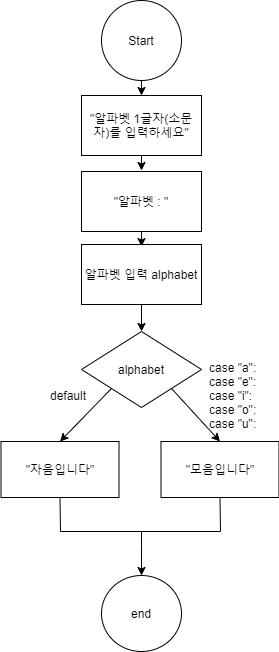

The diagram above was exported from draw.io. Its source (the exported page's mxGraphModel, read from the mxfile embedded in the PNG):
<mxGraphModel dx="462" dy="736" grid="1" gridSize="10" guides="1" tooltips="1" connect="1" arrows="1" fold="1" page="1" pageScale="1" pageWidth="827" pageHeight="1169" math="0" shadow="0">
  <root>
    <mxCell id="nRXEHo5kOpZ48UTnlX6v-0" />
    <mxCell id="nRXEHo5kOpZ48UTnlX6v-1" parent="nRXEHo5kOpZ48UTnlX6v-0" />
    <mxCell id="CTt1RXZNG0FvPyivRbNQ-130" style="edgeStyle=orthogonalEdgeStyle;rounded=0;orthogonalLoop=1;jettySize=auto;html=1;entryX=0.5;entryY=0;entryDx=0;entryDy=0;" edge="1" parent="nRXEHo5kOpZ48UTnlX6v-1" target="CTt1RXZNG0FvPyivRbNQ-62">
      <mxGeometry relative="1" as="geometry">
        <mxPoint x="401" y="560" as="sourcePoint" />
        <Array as="points">
          <mxPoint x="401" y="574" />
          <mxPoint x="401" y="574" />
        </Array>
      </mxGeometry>
    </mxCell>
    <mxCell id="CTt1RXZNG0FvPyivRbNQ-62" value="end" style="ellipse;whiteSpace=wrap;html=1;aspect=fixed;" vertex="1" parent="nRXEHo5kOpZ48UTnlX6v-1">
      <mxGeometry x="361" y="604" width="80" height="76" as="geometry" />
    </mxCell>
    <mxCell id="CTt1RXZNG0FvPyivRbNQ-63" value="" style="endArrow=none;html=1;" edge="1" parent="nRXEHo5kOpZ48UTnlX6v-1">
      <mxGeometry width="50" height="50" relative="1" as="geometry">
        <mxPoint x="320" y="560" as="sourcePoint" />
        <mxPoint x="480" y="560" as="targetPoint" />
      </mxGeometry>
    </mxCell>
    <mxCell id="CTt1RXZNG0FvPyivRbNQ-64" value="" style="endArrow=none;html=1;entryX=0.5;entryY=1;entryDx=0;entryDy=0;" edge="1" parent="nRXEHo5kOpZ48UTnlX6v-1" target="CTt1RXZNG0FvPyivRbNQ-164">
      <mxGeometry width="50" height="50" relative="1" as="geometry">
        <mxPoint x="480" y="560" as="sourcePoint" />
        <mxPoint x="479.5" y="540" as="targetPoint" />
      </mxGeometry>
    </mxCell>
    <mxCell id="CTt1RXZNG0FvPyivRbNQ-87" value="" style="endArrow=classic;html=1;exitX=0.5;exitY=1;exitDx=0;exitDy=0;entryX=0.5;entryY=0;entryDx=0;entryDy=0;" edge="1" parent="nRXEHo5kOpZ48UTnlX6v-1" source="CTt1RXZNG0FvPyivRbNQ-88" target="CTt1RXZNG0FvPyivRbNQ-89">
      <mxGeometry width="50" height="50" relative="1" as="geometry">
        <mxPoint x="391" y="419" as="sourcePoint" />
        <mxPoint x="431" y="459" as="targetPoint" />
      </mxGeometry>
    </mxCell>
    <mxCell id="CTt1RXZNG0FvPyivRbNQ-88" value="Start" style="ellipse;whiteSpace=wrap;html=1;aspect=fixed;" vertex="1" parent="nRXEHo5kOpZ48UTnlX6v-1">
      <mxGeometry x="361" y="29" width="80" height="80" as="geometry" />
    </mxCell>
    <mxCell id="CTt1RXZNG0FvPyivRbNQ-89" value="&quot;알파벳 1글자(소문자)를 입력하세요&quot;" style="rounded=0;whiteSpace=wrap;html=1;" vertex="1" parent="nRXEHo5kOpZ48UTnlX6v-1">
      <mxGeometry x="341" y="124" width="120" height="60" as="geometry" />
    </mxCell>
    <mxCell id="CTt1RXZNG0FvPyivRbNQ-90" value="" style="endArrow=classic;html=1;exitX=0.5;exitY=1;exitDx=0;exitDy=0;entryX=0.5;entryY=0;entryDx=0;entryDy=0;" edge="1" parent="nRXEHo5kOpZ48UTnlX6v-1">
      <mxGeometry width="50" height="50" relative="1" as="geometry">
        <mxPoint x="401" y="184" as="sourcePoint" />
        <mxPoint x="401" y="199" as="targetPoint" />
      </mxGeometry>
    </mxCell>
    <mxCell id="CTt1RXZNG0FvPyivRbNQ-91" value="&quot;알파벳 : &quot;" style="rounded=0;whiteSpace=wrap;html=1;" vertex="1" parent="nRXEHo5kOpZ48UTnlX6v-1">
      <mxGeometry x="341" y="200" width="120" height="60" as="geometry" />
    </mxCell>
    <mxCell id="CTt1RXZNG0FvPyivRbNQ-92" value="" style="endArrow=classic;html=1;exitX=0.5;exitY=1;exitDx=0;exitDy=0;entryX=0.5;entryY=0;entryDx=0;entryDy=0;" edge="1" parent="nRXEHo5kOpZ48UTnlX6v-1">
      <mxGeometry width="50" height="50" relative="1" as="geometry">
        <mxPoint x="401" y="260" as="sourcePoint" />
        <mxPoint x="401" y="275" as="targetPoint" />
      </mxGeometry>
    </mxCell>
    <mxCell id="CTt1RXZNG0FvPyivRbNQ-154" style="edgeStyle=orthogonalEdgeStyle;rounded=0;orthogonalLoop=1;jettySize=auto;html=1;exitX=0.5;exitY=1;exitDx=0;exitDy=0;entryX=0.5;entryY=0;entryDx=0;entryDy=0;" edge="1" parent="nRXEHo5kOpZ48UTnlX6v-1" source="CTt1RXZNG0FvPyivRbNQ-94" target="CTt1RXZNG0FvPyivRbNQ-153">
      <mxGeometry relative="1" as="geometry" />
    </mxCell>
    <mxCell id="CTt1RXZNG0FvPyivRbNQ-94" value="알파벳 입력 alphabet" style="rounded=0;whiteSpace=wrap;html=1;" vertex="1" parent="nRXEHo5kOpZ48UTnlX6v-1">
      <mxGeometry x="341" y="273" width="120" height="60" as="geometry" />
    </mxCell>
    <mxCell id="CTt1RXZNG0FvPyivRbNQ-153" value="alphabet" style="rhombus;whiteSpace=wrap;html=1;flipV=0;" vertex="1" parent="nRXEHo5kOpZ48UTnlX6v-1">
      <mxGeometry x="341" y="360" width="120" height="76" as="geometry" />
    </mxCell>
    <mxCell id="CTt1RXZNG0FvPyivRbNQ-159" value="" style="endArrow=none;html=1;entryX=0.5;entryY=1;entryDx=0;entryDy=0;" edge="1" parent="nRXEHo5kOpZ48UTnlX6v-1" target="CTt1RXZNG0FvPyivRbNQ-163">
      <mxGeometry width="50" height="50" relative="1" as="geometry">
        <mxPoint x="320" y="560" as="sourcePoint" />
        <mxPoint x="240" y="620" as="targetPoint" />
      </mxGeometry>
    </mxCell>
    <mxCell id="CTt1RXZNG0FvPyivRbNQ-160" value="default" style="text;html=1;strokeColor=none;fillColor=none;align=center;verticalAlign=middle;whiteSpace=wrap;rounded=0;" vertex="1" parent="nRXEHo5kOpZ48UTnlX6v-1">
      <mxGeometry x="297.5" y="416" width="60" height="16" as="geometry" />
    </mxCell>
    <mxCell id="CTt1RXZNG0FvPyivRbNQ-161" value="case &quot;a&quot;:&lt;br&gt;case &quot;e&quot;:&lt;br&gt;case &quot;i&quot;:&lt;br&gt;case &quot;o&quot;:&lt;br&gt;case &quot;u&quot;:" style="text;html=1;strokeColor=none;fillColor=none;align=left;verticalAlign=middle;whiteSpace=wrap;rounded=0;" vertex="1" parent="nRXEHo5kOpZ48UTnlX6v-1">
      <mxGeometry x="467" y="416" width="60" height="16" as="geometry" />
    </mxCell>
    <mxCell id="CTt1RXZNG0FvPyivRbNQ-163" value="&quot;자음입니다&quot;" style="rounded=0;whiteSpace=wrap;html=1;" vertex="1" parent="nRXEHo5kOpZ48UTnlX6v-1">
      <mxGeometry x="260.5" y="470" width="118" height="56" as="geometry" />
    </mxCell>
    <mxCell id="CTt1RXZNG0FvPyivRbNQ-164" value="&quot;모음입니다&quot;" style="rounded=0;whiteSpace=wrap;html=1;" vertex="1" parent="nRXEHo5kOpZ48UTnlX6v-1">
      <mxGeometry x="420.5" y="470" width="118" height="56" as="geometry" />
    </mxCell>
    <mxCell id="CTt1RXZNG0FvPyivRbNQ-166" value="" style="endArrow=classic;html=1;exitX=0;exitY=1;exitDx=0;exitDy=0;entryX=0.5;entryY=0;entryDx=0;entryDy=0;" edge="1" parent="nRXEHo5kOpZ48UTnlX6v-1" source="CTt1RXZNG0FvPyivRbNQ-153" target="CTt1RXZNG0FvPyivRbNQ-163">
      <mxGeometry width="50" height="50" relative="1" as="geometry">
        <mxPoint x="540" y="410" as="sourcePoint" />
        <mxPoint x="590" y="360" as="targetPoint" />
      </mxGeometry>
    </mxCell>
    <mxCell id="CTt1RXZNG0FvPyivRbNQ-167" value="" style="endArrow=classic;html=1;exitX=1;exitY=1;exitDx=0;exitDy=0;entryX=0.5;entryY=0;entryDx=0;entryDy=0;" edge="1" parent="nRXEHo5kOpZ48UTnlX6v-1" source="CTt1RXZNG0FvPyivRbNQ-153" target="CTt1RXZNG0FvPyivRbNQ-164">
      <mxGeometry width="50" height="50" relative="1" as="geometry">
        <mxPoint x="540" y="410" as="sourcePoint" />
        <mxPoint x="590" y="360" as="targetPoint" />
      </mxGeometry>
    </mxCell>
  </root>
</mxGraphModel>